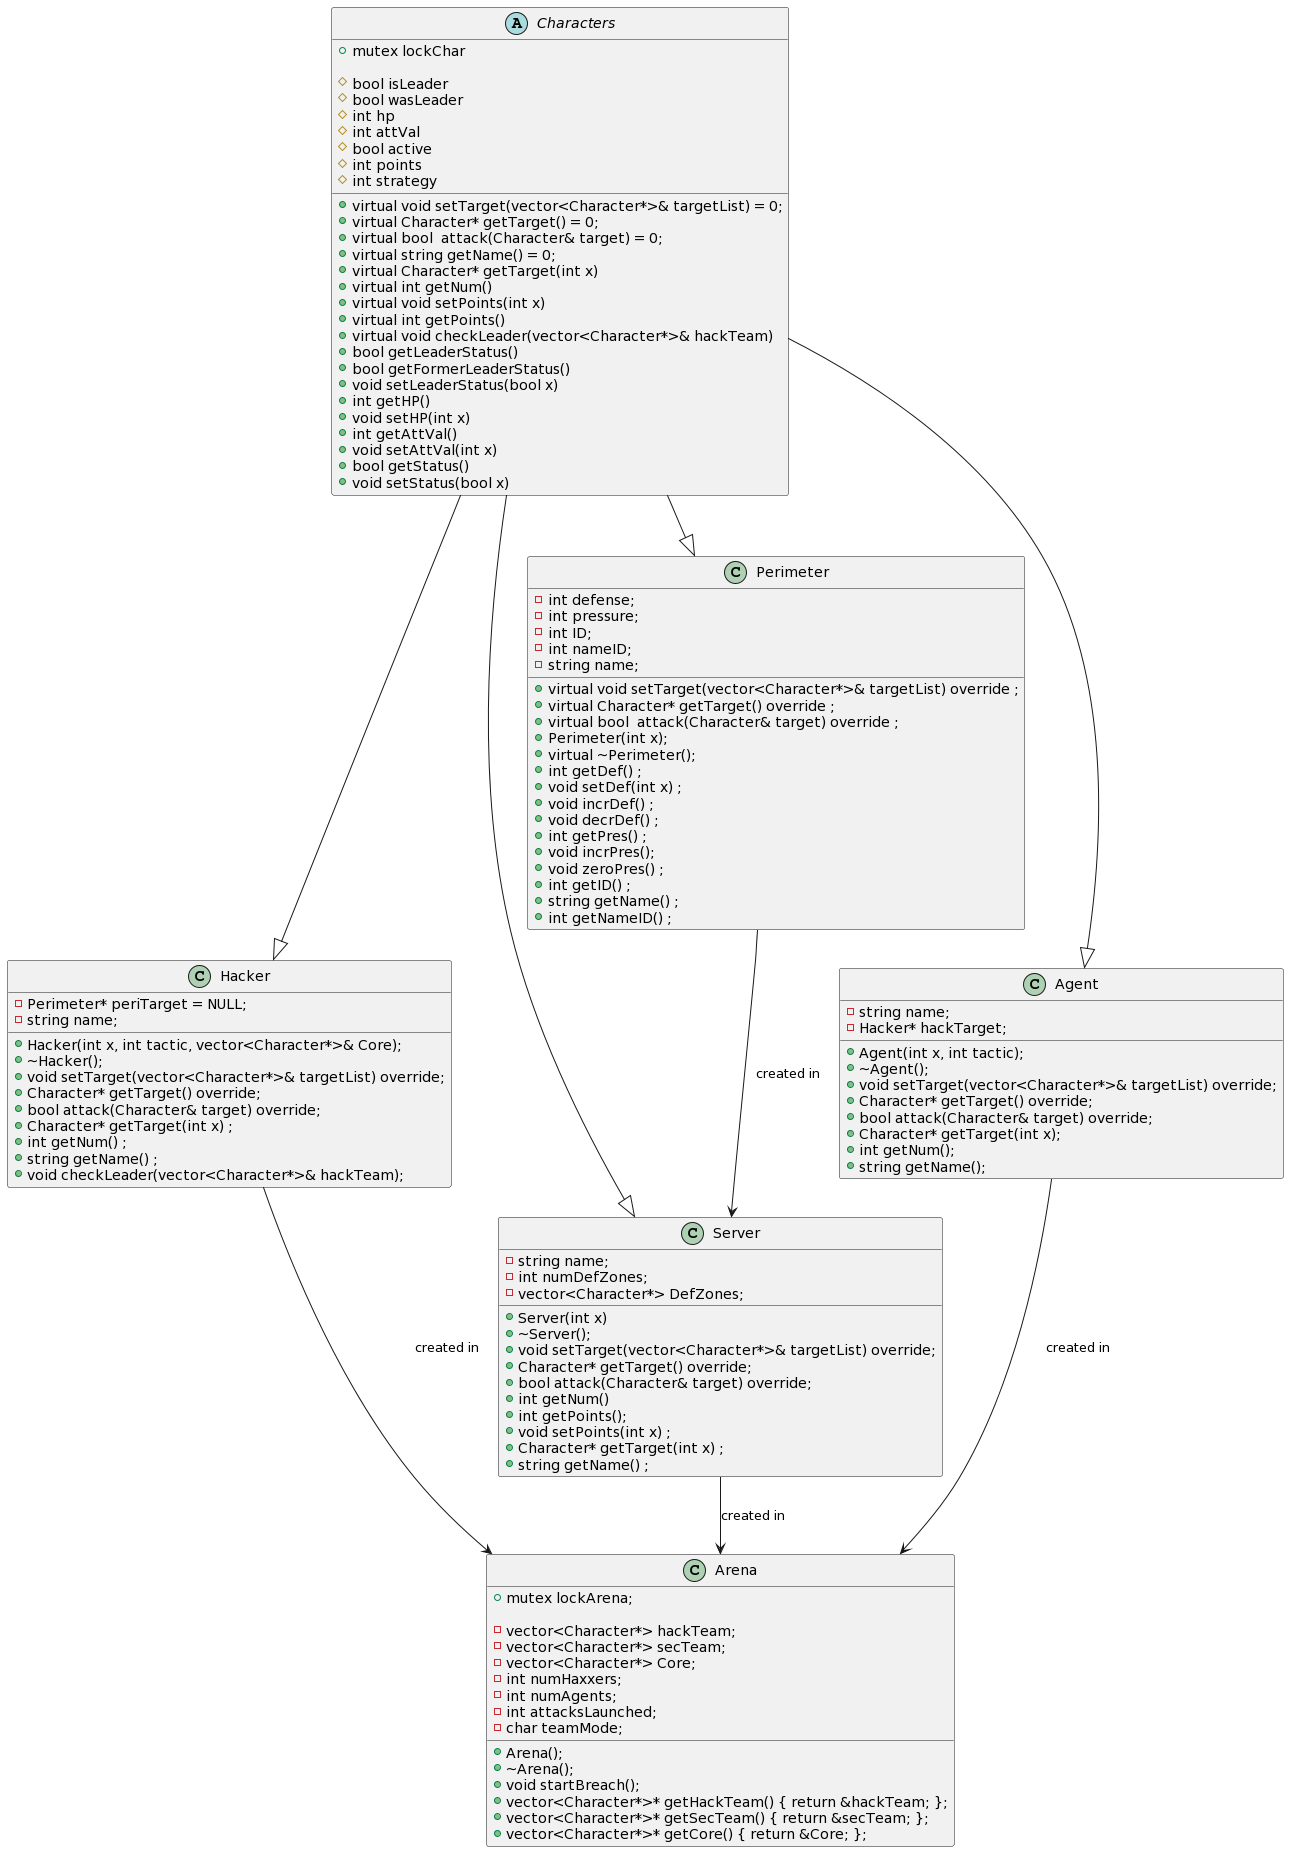

The diagram above was rendered by PlantUML. Its source (embedded in the PNG):
@startuml
class Arena{

	+Arena();
	+~Arena();
	+void startBreach();
	+vector<Character*>* getHackTeam() { return &hackTeam; };
	+vector<Character*>* getSecTeam() { return &secTeam; };
	+vector<Character*>* getCore() { return &Core; };
	+mutex lockArena;

	-vector<Character*> hackTeam;
	-vector<Character*> secTeam;
	-vector<Character*> Core;
	-int numHaxxers;
	-int numAgents;
	-int attacksLaunched;
	-char teamMode;

}

abstract class Characters{
  +virtual void setTarget(vector<Character*>& targetList) = 0;
	+virtual Character* getTarget() = 0;
	+virtual bool  attack(Character& target) = 0;
	+virtual string getName() = 0;
	+virtual Character* getTarget(int x)
	+virtual int getNum()
	+virtual void setPoints(int x)
	+virtual int getPoints()
	+virtual void checkLeader(vector<Character*>& hackTeam)
	+bool getLeaderStatus()
	+bool getFormerLeaderStatus()
	+void setLeaderStatus(bool x)
	+int getHP()
	+void setHP(int x)
	+int getAttVal()
	+void setAttVal(int x)
	+bool getStatus()
	+void setStatus(bool x)
	+mutex lockChar

  #bool isLeader
	#bool wasLeader
	#int hp
	#int attVal
	#bool active
	#int points
	#int strategy
}

class Server{
  +Server(int x)
  +~Server();
	+void setTarget(vector<Character*>& targetList) override;
	+Character* getTarget() override;
	+bool attack(Character& target) override;
	+int getNum()
	+int getPoints();
	+void setPoints(int x) ;
	+Character* getTarget(int x) ;
	+string getName() ;

  -string name;
	-int numDefZones;
	-vector<Character*> DefZones;
}

class Hacker{
	+Hacker(int x, int tactic, vector<Character*>& Core);
	+~Hacker();
	+void setTarget(vector<Character*>& targetList) override;
	+Character* getTarget() override;
	+bool attack(Character& target) override;
	+Character* getTarget(int x) ;
	+int getNum() ;
	+string getName() ;
	+void checkLeader(vector<Character*>& hackTeam);

	-Perimeter* periTarget = NULL;
	-string name;
}

class Perimeter{
	+virtual void setTarget(vector<Character*>& targetList) override ;
	+virtual Character* getTarget() override ;
	+virtual bool  attack(Character& target) override ;
	+Perimeter(int x);
	+virtual ~Perimeter();
	+int getDef() ;
	+void setDef(int x) ;
	+void incrDef() ;
	+void decrDef() ;
	+int getPres() ;
	+void incrPres();
	+void zeroPres() ;
	+int getID() ;
	+string getName() ;
	+int getNameID() ;

	-int defense;
	-int pressure;
	-int ID;
	-int nameID;
	-string name;
}

class Agent
{
	+Agent(int x, int tactic);
	+~Agent();
	+void setTarget(vector<Character*>& targetList) override;
	+Character* getTarget() override;
	+bool attack(Character& target) override;
	+Character* getTarget(int x);
	+int getNum();
	+string getName();

	-string name;
	-Hacker* hackTarget;
}

Hacker --> Arena : created in
Server --> Arena : created in
Agent --> Arena : created in
Perimeter --> Server : created in


Characters --|> Hacker
Characters --|> Agent
Characters --|> Server
Characters --|> Perimeter
@enduml